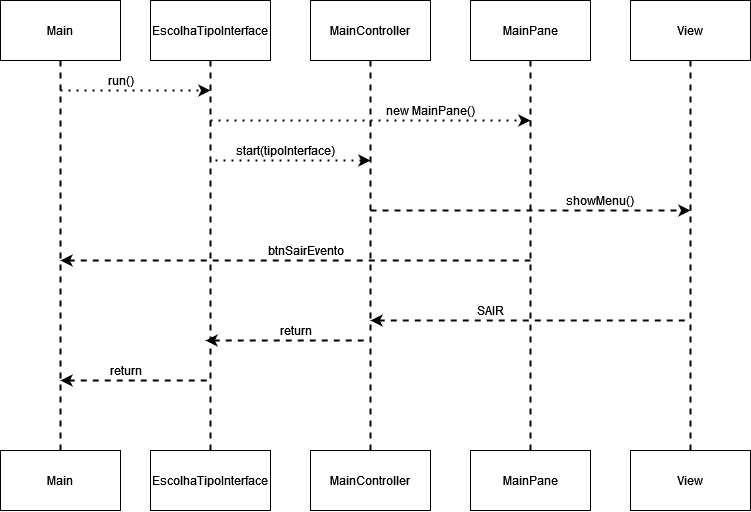

The diagram above was exported from draw.io. Its source (the exported page's mxGraphModel, read from the mxfile embedded in the PNG):
<mxGraphModel dx="1185" dy="658" grid="1" gridSize="10" guides="1" tooltips="1" connect="1" arrows="1" fold="1" page="1" pageScale="1" pageWidth="850" pageHeight="1100" math="0" shadow="0">
  <root>
    <mxCell id="0" />
    <mxCell id="1" parent="0" />
    <mxCell id="vuh7XC-XhSeBQ-i5xq8d-3" style="edgeStyle=orthogonalEdgeStyle;rounded=0;orthogonalLoop=1;jettySize=auto;html=1;dashed=1;endArrow=none;endFill=0;strokeWidth=2;" edge="1" parent="1" source="vuh7XC-XhSeBQ-i5xq8d-1" target="vuh7XC-XhSeBQ-i5xq8d-2">
      <mxGeometry relative="1" as="geometry" />
    </mxCell>
    <mxCell id="vuh7XC-XhSeBQ-i5xq8d-1" value="Main" style="rounded=0;whiteSpace=wrap;html=1;" vertex="1" parent="1">
      <mxGeometry x="130" y="140" width="120" height="60" as="geometry" />
    </mxCell>
    <mxCell id="vuh7XC-XhSeBQ-i5xq8d-2" value="Main" style="rounded=0;whiteSpace=wrap;html=1;" vertex="1" parent="1">
      <mxGeometry x="130" y="590" width="120" height="60" as="geometry" />
    </mxCell>
    <mxCell id="vuh7XC-XhSeBQ-i5xq8d-6" style="edgeStyle=orthogonalEdgeStyle;rounded=0;orthogonalLoop=1;jettySize=auto;html=1;dashed=1;endArrow=none;endFill=0;strokeWidth=2;" edge="1" parent="1" source="vuh7XC-XhSeBQ-i5xq8d-4" target="vuh7XC-XhSeBQ-i5xq8d-5">
      <mxGeometry relative="1" as="geometry" />
    </mxCell>
    <mxCell id="vuh7XC-XhSeBQ-i5xq8d-4" value="EscolhaTipoInterface" style="rounded=0;whiteSpace=wrap;html=1;" vertex="1" parent="1">
      <mxGeometry x="280" y="140" width="120" height="60" as="geometry" />
    </mxCell>
    <mxCell id="vuh7XC-XhSeBQ-i5xq8d-5" value="EscolhaTipoInterface" style="rounded=0;whiteSpace=wrap;html=1;" vertex="1" parent="1">
      <mxGeometry x="280" y="590" width="120" height="60" as="geometry" />
    </mxCell>
    <mxCell id="vuh7XC-XhSeBQ-i5xq8d-14" style="edgeStyle=orthogonalEdgeStyle;rounded=0;orthogonalLoop=1;jettySize=auto;html=1;dashed=1;endArrow=none;endFill=0;strokeWidth=2;" edge="1" parent="1" source="vuh7XC-XhSeBQ-i5xq8d-7" target="vuh7XC-XhSeBQ-i5xq8d-8">
      <mxGeometry relative="1" as="geometry" />
    </mxCell>
    <mxCell id="vuh7XC-XhSeBQ-i5xq8d-7" value="MainPane" style="rounded=0;whiteSpace=wrap;html=1;" vertex="1" parent="1">
      <mxGeometry x="600" y="140" width="120" height="60" as="geometry" />
    </mxCell>
    <mxCell id="vuh7XC-XhSeBQ-i5xq8d-8" value="MainPane" style="rounded=0;whiteSpace=wrap;html=1;" vertex="1" parent="1">
      <mxGeometry x="600" y="590" width="120" height="60" as="geometry" />
    </mxCell>
    <mxCell id="vuh7XC-XhSeBQ-i5xq8d-10" value="MainController" style="rounded=0;whiteSpace=wrap;html=1;" vertex="1" parent="1">
      <mxGeometry x="440" y="590" width="120" height="60" as="geometry" />
    </mxCell>
    <mxCell id="vuh7XC-XhSeBQ-i5xq8d-12" style="edgeStyle=orthogonalEdgeStyle;rounded=0;orthogonalLoop=1;jettySize=auto;html=1;dashed=1;endArrow=none;endFill=0;strokeWidth=2;" edge="1" parent="1" source="vuh7XC-XhSeBQ-i5xq8d-11" target="vuh7XC-XhSeBQ-i5xq8d-10">
      <mxGeometry relative="1" as="geometry" />
    </mxCell>
    <mxCell id="vuh7XC-XhSeBQ-i5xq8d-11" value="MainController" style="rounded=0;whiteSpace=wrap;html=1;" vertex="1" parent="1">
      <mxGeometry x="440" y="140" width="120" height="60" as="geometry" />
    </mxCell>
    <mxCell id="vuh7XC-XhSeBQ-i5xq8d-13" value="" style="endArrow=classic;dashed=1;html=1;dashPattern=1 3;strokeWidth=2;endFill=1;" edge="1" parent="1">
      <mxGeometry width="50" height="50" relative="1" as="geometry">
        <mxPoint x="190" y="230" as="sourcePoint" />
        <mxPoint x="340" y="230" as="targetPoint" />
      </mxGeometry>
    </mxCell>
    <mxCell id="vuh7XC-XhSeBQ-i5xq8d-16" value="" style="endArrow=classic;dashed=1;html=1;dashPattern=1 3;strokeWidth=2;endFill=1;" edge="1" parent="1">
      <mxGeometry width="50" height="50" relative="1" as="geometry">
        <mxPoint x="340" y="260" as="sourcePoint" />
        <mxPoint x="660" y="260" as="targetPoint" />
      </mxGeometry>
    </mxCell>
    <mxCell id="vuh7XC-XhSeBQ-i5xq8d-17" value="run()" style="text;html=1;align=center;verticalAlign=middle;resizable=0;points=[];autosize=1;strokeColor=none;fillColor=none;" vertex="1" parent="1">
      <mxGeometry x="230" y="210" width="40" height="20" as="geometry" />
    </mxCell>
    <mxCell id="vuh7XC-XhSeBQ-i5xq8d-18" value="new MainPane()" style="text;html=1;align=center;verticalAlign=middle;resizable=0;points=[];autosize=1;strokeColor=none;fillColor=none;" vertex="1" parent="1">
      <mxGeometry x="510" y="240" width="100" height="20" as="geometry" />
    </mxCell>
    <mxCell id="vuh7XC-XhSeBQ-i5xq8d-21" value="" style="endArrow=classic;dashed=1;html=1;dashPattern=1 3;strokeWidth=2;endFill=1;" edge="1" parent="1">
      <mxGeometry width="50" height="50" relative="1" as="geometry">
        <mxPoint x="345" y="300" as="sourcePoint" />
        <mxPoint x="500" y="300" as="targetPoint" />
      </mxGeometry>
    </mxCell>
    <mxCell id="vuh7XC-XhSeBQ-i5xq8d-22" value="start(tipoInterface)" style="text;html=1;align=center;verticalAlign=middle;resizable=0;points=[];autosize=1;strokeColor=none;fillColor=none;" vertex="1" parent="1">
      <mxGeometry x="360" y="280" width="110" height="20" as="geometry" />
    </mxCell>
    <mxCell id="vuh7XC-XhSeBQ-i5xq8d-29" style="edgeStyle=orthogonalEdgeStyle;rounded=0;orthogonalLoop=1;jettySize=auto;html=1;dashed=1;endArrow=none;endFill=0;strokeWidth=2;" edge="1" parent="1" source="vuh7XC-XhSeBQ-i5xq8d-27" target="vuh7XC-XhSeBQ-i5xq8d-28">
      <mxGeometry relative="1" as="geometry" />
    </mxCell>
    <mxCell id="vuh7XC-XhSeBQ-i5xq8d-27" value="View" style="rounded=0;whiteSpace=wrap;html=1;" vertex="1" parent="1">
      <mxGeometry x="760" y="140" width="120" height="60" as="geometry" />
    </mxCell>
    <mxCell id="vuh7XC-XhSeBQ-i5xq8d-28" value="View" style="rounded=0;whiteSpace=wrap;html=1;" vertex="1" parent="1">
      <mxGeometry x="760" y="590" width="120" height="60" as="geometry" />
    </mxCell>
    <mxCell id="vuh7XC-XhSeBQ-i5xq8d-30" value="" style="endArrow=classic;html=1;dashed=1;strokeWidth=2;endFill=1;" edge="1" parent="1">
      <mxGeometry width="50" height="50" relative="1" as="geometry">
        <mxPoint x="500" y="350" as="sourcePoint" />
        <mxPoint x="820" y="350" as="targetPoint" />
      </mxGeometry>
    </mxCell>
    <mxCell id="vuh7XC-XhSeBQ-i5xq8d-31" value="showMenu()" style="text;html=1;strokeColor=none;fillColor=none;align=center;verticalAlign=middle;whiteSpace=wrap;rounded=0;" vertex="1" parent="1">
      <mxGeometry x="710" y="330" width="40" height="20" as="geometry" />
    </mxCell>
    <mxCell id="vuh7XC-XhSeBQ-i5xq8d-35" value="" style="endArrow=none;html=1;dashed=1;strokeWidth=2;startArrow=classic;startFill=1;" edge="1" parent="1">
      <mxGeometry width="50" height="50" relative="1" as="geometry">
        <mxPoint x="500" y="460" as="sourcePoint" />
        <mxPoint x="820" y="460" as="targetPoint" />
      </mxGeometry>
    </mxCell>
    <mxCell id="vuh7XC-XhSeBQ-i5xq8d-36" value="SAIR" style="text;html=1;align=center;verticalAlign=middle;resizable=0;points=[];autosize=1;strokeColor=none;fillColor=none;" vertex="1" parent="1">
      <mxGeometry x="600" y="440" width="40" height="20" as="geometry" />
    </mxCell>
    <mxCell id="vuh7XC-XhSeBQ-i5xq8d-39" value="" style="endArrow=none;html=1;dashed=1;strokeWidth=2;startArrow=classic;startFill=1;" edge="1" parent="1">
      <mxGeometry width="50" height="50" relative="1" as="geometry">
        <mxPoint x="335" y="480" as="sourcePoint" />
        <mxPoint x="495" y="480" as="targetPoint" />
      </mxGeometry>
    </mxCell>
    <mxCell id="vuh7XC-XhSeBQ-i5xq8d-40" value="return" style="text;html=1;align=center;verticalAlign=middle;resizable=0;points=[];autosize=1;strokeColor=none;fillColor=none;" vertex="1" parent="1">
      <mxGeometry x="400" y="460" width="50" height="20" as="geometry" />
    </mxCell>
    <mxCell id="vuh7XC-XhSeBQ-i5xq8d-41" value="" style="endArrow=none;html=1;dashed=1;strokeWidth=2;startArrow=classic;startFill=1;" edge="1" parent="1">
      <mxGeometry width="50" height="50" relative="1" as="geometry">
        <mxPoint x="190" y="520" as="sourcePoint" />
        <mxPoint x="340" y="520" as="targetPoint" />
      </mxGeometry>
    </mxCell>
    <mxCell id="vuh7XC-XhSeBQ-i5xq8d-42" value="return" style="text;html=1;align=center;verticalAlign=middle;resizable=0;points=[];autosize=1;strokeColor=none;fillColor=none;" vertex="1" parent="1">
      <mxGeometry x="230" y="500" width="50" height="20" as="geometry" />
    </mxCell>
    <mxCell id="vuh7XC-XhSeBQ-i5xq8d-45" value="" style="endArrow=none;html=1;dashed=1;strokeWidth=2;startArrow=classic;startFill=1;" edge="1" parent="1">
      <mxGeometry width="50" height="50" relative="1" as="geometry">
        <mxPoint x="190" y="400" as="sourcePoint" />
        <mxPoint x="660" y="400" as="targetPoint" />
      </mxGeometry>
    </mxCell>
    <mxCell id="vuh7XC-XhSeBQ-i5xq8d-46" value="btnSairEvento" style="text;html=1;align=center;verticalAlign=middle;resizable=0;points=[];autosize=1;strokeColor=none;fillColor=none;" vertex="1" parent="1">
      <mxGeometry x="390" y="380" width="90" height="20" as="geometry" />
    </mxCell>
  </root>
</mxGraphModel>